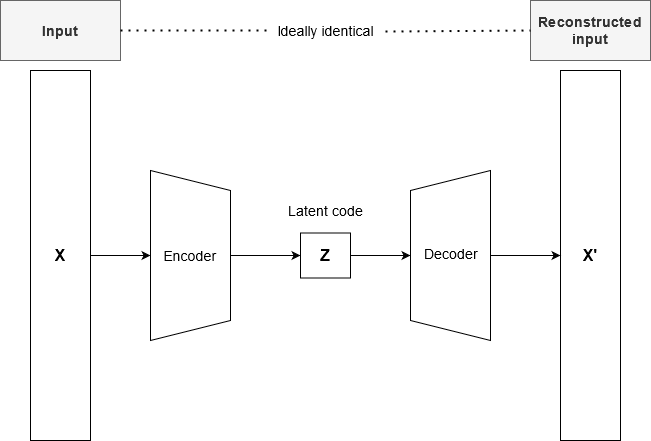

The diagram above was exported from draw.io. Its source (the exported page's mxGraphModel, read from the mxfile embedded in the PNG):
<mxGraphModel dx="868" dy="479" grid="1" gridSize="10" guides="1" tooltips="1" connect="1" arrows="1" fold="1" page="1" pageScale="1" pageWidth="850" pageHeight="1100" math="0" shadow="0">
  <root>
    <mxCell id="0" />
    <mxCell id="1" parent="0" />
    <mxCell id="9fpQ8DiXIQTtLXgAog69-9" style="edgeStyle=orthogonalEdgeStyle;rounded=0;orthogonalLoop=1;jettySize=auto;html=1;exitX=1;exitY=0.5;exitDx=0;exitDy=0;entryX=0.5;entryY=1;entryDx=0;entryDy=0;" edge="1" parent="1" source="9fpQ8DiXIQTtLXgAog69-1" target="9fpQ8DiXIQTtLXgAog69-2">
      <mxGeometry relative="1" as="geometry" />
    </mxCell>
    <mxCell id="9fpQ8DiXIQTtLXgAog69-1" value="&lt;font size=&quot;1&quot;&gt;&lt;b style=&quot;font-size: 16px&quot;&gt;X&lt;/b&gt;&lt;/font&gt;" style="rounded=0;whiteSpace=wrap;html=1;" vertex="1" parent="1">
      <mxGeometry x="80" y="90" width="60" height="370" as="geometry" />
    </mxCell>
    <mxCell id="9fpQ8DiXIQTtLXgAog69-10" style="edgeStyle=orthogonalEdgeStyle;rounded=0;orthogonalLoop=1;jettySize=auto;html=1;exitX=0.5;exitY=0;exitDx=0;exitDy=0;entryX=0;entryY=0.5;entryDx=0;entryDy=0;" edge="1" parent="1" source="9fpQ8DiXIQTtLXgAog69-2" target="9fpQ8DiXIQTtLXgAog69-3">
      <mxGeometry relative="1" as="geometry" />
    </mxCell>
    <mxCell id="9fpQ8DiXIQTtLXgAog69-2" value="&lt;font style=&quot;font-size: 14px&quot;&gt;Encoder&lt;/font&gt;" style="shape=trapezoid;perimeter=trapezoidPerimeter;whiteSpace=wrap;html=1;fixedSize=1;rotation=0;direction=south;" vertex="1" parent="1">
      <mxGeometry x="200" y="190" width="80" height="170" as="geometry" />
    </mxCell>
    <mxCell id="9fpQ8DiXIQTtLXgAog69-11" style="edgeStyle=orthogonalEdgeStyle;rounded=0;orthogonalLoop=1;jettySize=auto;html=1;exitX=1;exitY=0.5;exitDx=0;exitDy=0;entryX=0.5;entryY=0;entryDx=0;entryDy=0;" edge="1" parent="1" source="9fpQ8DiXIQTtLXgAog69-3" target="9fpQ8DiXIQTtLXgAog69-5">
      <mxGeometry relative="1" as="geometry" />
    </mxCell>
    <mxCell id="9fpQ8DiXIQTtLXgAog69-3" value="&lt;b&gt;&lt;font style=&quot;font-size: 16px&quot;&gt;Z&lt;/font&gt;&lt;/b&gt;" style="rounded=0;whiteSpace=wrap;html=1;" vertex="1" parent="1">
      <mxGeometry x="350" y="252.5" width="50" height="45" as="geometry" />
    </mxCell>
    <mxCell id="9fpQ8DiXIQTtLXgAog69-4" value="&lt;font style=&quot;font-size: 16px&quot;&gt;&lt;b&gt;X'&lt;/b&gt;&lt;/font&gt;" style="rounded=0;whiteSpace=wrap;html=1;" vertex="1" parent="1">
      <mxGeometry x="610" y="90" width="60" height="370" as="geometry" />
    </mxCell>
    <mxCell id="9fpQ8DiXIQTtLXgAog69-12" style="edgeStyle=orthogonalEdgeStyle;rounded=0;orthogonalLoop=1;jettySize=auto;html=1;exitX=0.5;exitY=1;exitDx=0;exitDy=0;entryX=0;entryY=0.5;entryDx=0;entryDy=0;" edge="1" parent="1" source="9fpQ8DiXIQTtLXgAog69-5" target="9fpQ8DiXIQTtLXgAog69-4">
      <mxGeometry relative="1" as="geometry" />
    </mxCell>
    <mxCell id="9fpQ8DiXIQTtLXgAog69-5" value="" style="shape=trapezoid;perimeter=trapezoidPerimeter;whiteSpace=wrap;html=1;fixedSize=1;rotation=-180;direction=south;" vertex="1" parent="1">
      <mxGeometry x="460" y="190" width="80" height="170" as="geometry" />
    </mxCell>
    <mxCell id="9fpQ8DiXIQTtLXgAog69-6" value="&lt;font style=&quot;font-size: 14px&quot;&gt;&lt;b&gt;Input&lt;/b&gt;&lt;/font&gt;" style="rounded=0;whiteSpace=wrap;html=1;fillColor=#f5f5f5;strokeColor=#666666;fontColor=#333333;" vertex="1" parent="1">
      <mxGeometry x="50" y="20" width="120" height="60" as="geometry" />
    </mxCell>
    <mxCell id="9fpQ8DiXIQTtLXgAog69-8" value="&lt;div style=&quot;font-size: 14px&quot;&gt;&lt;font style=&quot;font-size: 14px&quot;&gt;&lt;b&gt;Reconstructed &lt;br&gt;&lt;/b&gt;&lt;/font&gt;&lt;/div&gt;&lt;div style=&quot;font-size: 14px&quot;&gt;&lt;font style=&quot;font-size: 14px&quot;&gt;&lt;b&gt;input&lt;/b&gt;&lt;/font&gt;&lt;/div&gt;" style="rounded=0;whiteSpace=wrap;html=1;fillColor=#f5f5f5;strokeColor=#666666;fontColor=#333333;" vertex="1" parent="1">
      <mxGeometry x="580" y="20" width="120" height="60" as="geometry" />
    </mxCell>
    <mxCell id="9fpQ8DiXIQTtLXgAog69-13" value="&lt;font style=&quot;font-size: 14px&quot;&gt;Latent code&lt;/font&gt;" style="text;html=1;align=center;verticalAlign=middle;resizable=0;points=[];autosize=1;strokeColor=none;" vertex="1" parent="1">
      <mxGeometry x="330" y="220" width="90" height="20" as="geometry" />
    </mxCell>
    <mxCell id="9fpQ8DiXIQTtLXgAog69-14" value="&#10;&lt;font style=&quot;font-size: 14px&quot;&gt;Decoder&lt;/font&gt;&#10;&#10;" style="text;html=1;strokeColor=none;fillColor=none;align=center;verticalAlign=middle;whiteSpace=wrap;rounded=0;" vertex="1" parent="1">
      <mxGeometry x="481" y="271" width="40" height="20" as="geometry" />
    </mxCell>
    <mxCell id="9fpQ8DiXIQTtLXgAog69-15" value="" style="endArrow=none;dashed=1;html=1;dashPattern=1 3;strokeWidth=2;exitX=1;exitY=0.5;exitDx=0;exitDy=0;entryX=-0.027;entryY=0.5;entryDx=0;entryDy=0;entryPerimeter=0;" edge="1" parent="1" source="9fpQ8DiXIQTtLXgAog69-6" target="9fpQ8DiXIQTtLXgAog69-16">
      <mxGeometry width="50" height="50" relative="1" as="geometry">
        <mxPoint x="400" y="270" as="sourcePoint" />
        <mxPoint x="300" y="60" as="targetPoint" />
      </mxGeometry>
    </mxCell>
    <mxCell id="9fpQ8DiXIQTtLXgAog69-16" value="&lt;font style=&quot;font-size: 14px&quot;&gt;Ideally identical&lt;/font&gt;" style="text;html=1;align=center;verticalAlign=middle;resizable=0;points=[];autosize=1;strokeColor=none;" vertex="1" parent="1">
      <mxGeometry x="320" y="40" width="110" height="20" as="geometry" />
    </mxCell>
    <mxCell id="9fpQ8DiXIQTtLXgAog69-17" value="" style="endArrow=none;dashed=1;html=1;dashPattern=1 3;strokeWidth=2;exitX=1.045;exitY=0.55;exitDx=0;exitDy=0;entryX=0;entryY=0.5;entryDx=0;entryDy=0;exitPerimeter=0;" edge="1" parent="1" source="9fpQ8DiXIQTtLXgAog69-16" target="9fpQ8DiXIQTtLXgAog69-8">
      <mxGeometry width="50" height="50" relative="1" as="geometry">
        <mxPoint x="373.97" y="79" as="sourcePoint" />
        <mxPoint x="521" y="79" as="targetPoint" />
      </mxGeometry>
    </mxCell>
  </root>
</mxGraphModel>